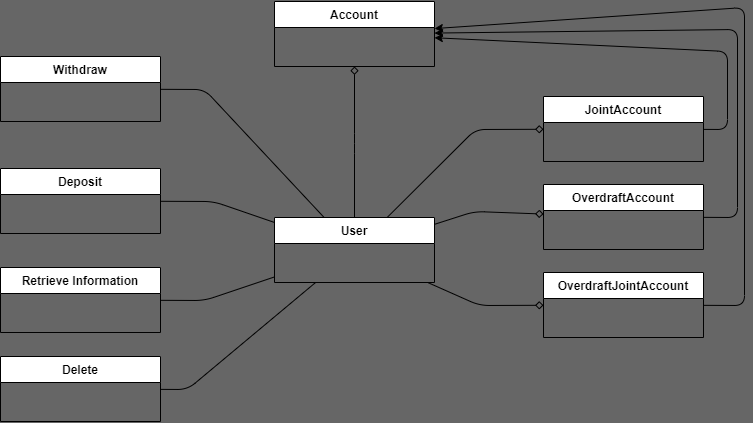

The diagram above was exported from draw.io. Its source (the exported page's mxGraphModel, read from the mxfile embedded in the PNG):
<mxGraphModel dx="901" dy="632" grid="0" gridSize="10" guides="1" tooltips="1" connect="1" arrows="1" fold="1" page="1" pageScale="1" pageWidth="827" pageHeight="1169" background="#666666" math="0" shadow="0">
  <root>
    <mxCell id="0" />
    <mxCell id="1" parent="0" />
    <mxCell id="2" value="Account" style="swimlane;fontStyle=1;align=center;verticalAlign=top;childLayout=stackLayout;horizontal=1;startSize=26;horizontalStack=0;resizeParent=1;resizeParentMax=0;resizeLast=0;collapsible=1;marginBottom=0;" parent="1" vertex="1">
      <mxGeometry x="334" y="253" width="160" height="65" as="geometry" />
    </mxCell>
    <mxCell id="15" style="edgeStyle=none;html=1;" parent="1" source="7" target="2" edge="1">
      <mxGeometry relative="1" as="geometry">
        <mxPoint x="486" y="281" as="targetPoint" />
        <Array as="points">
          <mxPoint x="797" y="469" />
          <mxPoint x="797" y="281" />
        </Array>
      </mxGeometry>
    </mxCell>
    <mxCell id="7" value="OverdraftAccount" style="swimlane;fontStyle=1;align=center;verticalAlign=top;childLayout=stackLayout;horizontal=1;startSize=26;horizontalStack=0;resizeParent=1;resizeParentMax=0;resizeLast=0;collapsible=1;marginBottom=0;" parent="1" vertex="1">
      <mxGeometry x="603" y="436" width="160" height="65" as="geometry" />
    </mxCell>
    <mxCell id="14" style="edgeStyle=none;html=1;" parent="1" source="9" target="2" edge="1">
      <mxGeometry relative="1" as="geometry">
        <Array as="points">
          <mxPoint x="787" y="381" />
          <mxPoint x="787" y="303" />
        </Array>
      </mxGeometry>
    </mxCell>
    <mxCell id="9" value="JointAccount" style="swimlane;fontStyle=1;align=center;verticalAlign=top;childLayout=stackLayout;horizontal=1;startSize=26;horizontalStack=0;resizeParent=1;resizeParentMax=0;resizeLast=0;collapsible=1;marginBottom=0;" parent="1" vertex="1">
      <mxGeometry x="603" y="348" width="160" height="65" as="geometry" />
    </mxCell>
    <mxCell id="13" style="edgeStyle=none;html=1;" parent="1" source="11" target="2" edge="1">
      <mxGeometry relative="1" as="geometry">
        <Array as="points">
          <mxPoint x="804" y="557" />
          <mxPoint x="804" y="259" />
        </Array>
      </mxGeometry>
    </mxCell>
    <mxCell id="11" value="OverdraftJointAccount" style="swimlane;fontStyle=1;align=center;verticalAlign=top;childLayout=stackLayout;horizontal=1;startSize=26;horizontalStack=0;resizeParent=1;resizeParentMax=0;resizeLast=0;collapsible=1;marginBottom=0;" parent="1" vertex="1">
      <mxGeometry x="603" y="524" width="160" height="65" as="geometry" />
    </mxCell>
    <mxCell id="27" style="edgeStyle=none;html=1;endArrow=none;endFill=0;" parent="1" source="21" target="23" edge="1">
      <mxGeometry relative="1" as="geometry">
        <Array as="points">
          <mxPoint x="264" y="341" />
        </Array>
      </mxGeometry>
    </mxCell>
    <mxCell id="28" style="edgeStyle=none;html=1;endArrow=none;endFill=0;" parent="1" source="21" target="24" edge="1">
      <mxGeometry relative="1" as="geometry">
        <Array as="points">
          <mxPoint x="273" y="453" />
        </Array>
      </mxGeometry>
    </mxCell>
    <mxCell id="30" style="edgeStyle=none;html=1;endArrow=none;endFill=0;" parent="1" source="21" target="29" edge="1">
      <mxGeometry relative="1" as="geometry">
        <Array as="points">
          <mxPoint x="264" y="552" />
        </Array>
      </mxGeometry>
    </mxCell>
    <mxCell id="31" style="edgeStyle=none;html=1;endArrow=none;endFill=0;" parent="1" source="21" target="25" edge="1">
      <mxGeometry relative="1" as="geometry">
        <Array as="points">
          <mxPoint x="247" y="641" />
        </Array>
      </mxGeometry>
    </mxCell>
    <mxCell id="41" style="edgeStyle=none;html=1;endArrow=diamond;endFill=0;" parent="1" source="21" target="11" edge="1">
      <mxGeometry relative="1" as="geometry">
        <Array as="points">
          <mxPoint x="539" y="557" />
        </Array>
      </mxGeometry>
    </mxCell>
    <mxCell id="42" style="edgeStyle=none;html=1;endArrow=diamond;endFill=0;" parent="1" source="21" target="7" edge="1">
      <mxGeometry relative="1" as="geometry">
        <Array as="points">
          <mxPoint x="534" y="463" />
        </Array>
      </mxGeometry>
    </mxCell>
    <mxCell id="43" style="edgeStyle=none;html=1;endArrow=diamond;endFill=0;" parent="1" source="21" target="9" edge="1">
      <mxGeometry relative="1" as="geometry">
        <Array as="points">
          <mxPoint x="535" y="381" />
        </Array>
      </mxGeometry>
    </mxCell>
    <mxCell id="45" style="edgeStyle=none;html=1;startArrow=none;startFill=0;endArrow=diamond;endFill=0;" parent="1" source="21" target="2" edge="1">
      <mxGeometry relative="1" as="geometry">
        <Array as="points">
          <mxPoint x="414" y="395" />
        </Array>
      </mxGeometry>
    </mxCell>
    <mxCell id="21" value="User" style="swimlane;fontStyle=1;align=center;verticalAlign=top;childLayout=stackLayout;horizontal=1;startSize=26;horizontalStack=0;resizeParent=1;resizeParentMax=0;resizeLast=0;collapsible=1;marginBottom=0;" parent="1" vertex="1">
      <mxGeometry x="334" y="469" width="160" height="65" as="geometry" />
    </mxCell>
    <mxCell id="23" value="Withdraw" style="swimlane;fontStyle=1;align=center;verticalAlign=top;childLayout=stackLayout;horizontal=1;startSize=26;horizontalStack=0;resizeParent=1;resizeParentMax=0;resizeLast=0;collapsible=1;marginBottom=0;" parent="1" vertex="1">
      <mxGeometry x="60" y="308" width="160" height="65" as="geometry" />
    </mxCell>
    <mxCell id="24" value="Deposit" style="swimlane;fontStyle=1;align=center;verticalAlign=top;childLayout=stackLayout;horizontal=1;startSize=26;horizontalStack=0;resizeParent=1;resizeParentMax=0;resizeLast=0;collapsible=1;marginBottom=0;" parent="1" vertex="1">
      <mxGeometry x="60" y="420" width="160" height="65" as="geometry" />
    </mxCell>
    <mxCell id="25" value="Delete" style="swimlane;fontStyle=1;align=center;verticalAlign=top;childLayout=stackLayout;horizontal=1;startSize=26;horizontalStack=0;resizeParent=1;resizeParentMax=0;resizeLast=0;collapsible=1;marginBottom=0;" parent="1" vertex="1">
      <mxGeometry x="60" y="608" width="160" height="65" as="geometry" />
    </mxCell>
    <mxCell id="29" value="Retrieve Information" style="swimlane;fontStyle=1;align=center;verticalAlign=top;childLayout=stackLayout;horizontal=1;startSize=26;horizontalStack=0;resizeParent=1;resizeParentMax=0;resizeLast=0;collapsible=1;marginBottom=0;" parent="1" vertex="1">
      <mxGeometry x="60" y="519" width="160" height="65" as="geometry" />
    </mxCell>
  </root>
</mxGraphModel>